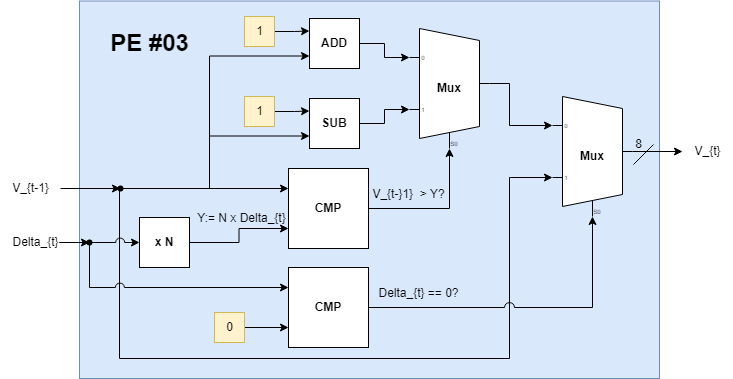

The diagram above was exported from draw.io. Its source (the exported page's mxGraphModel, read from the mxfile embedded in the PNG):
<mxGraphModel dx="1050" dy="573" grid="1" gridSize="10" guides="1" tooltips="1" connect="1" arrows="1" fold="1" page="1" pageScale="1" pageWidth="1169" pageHeight="827" math="0" shadow="0">
  <root>
    <mxCell id="0" />
    <mxCell id="1" parent="0" />
    <mxCell id="UcKqdTt6L8F-KolnT3fc-5" value="" style="rounded=0;whiteSpace=wrap;html=1;fillColor=#dae8fc;strokeColor=#6c8ebf;" parent="1" vertex="1">
      <mxGeometry x="80" y="132.5" width="580" height="377.5" as="geometry" />
    </mxCell>
    <mxCell id="xR6BbqueLe9RtG7NIl-R-2" style="edgeStyle=orthogonalEdgeStyle;rounded=0;orthogonalLoop=1;jettySize=auto;html=1;entryX=0.375;entryY=1;entryDx=10;entryDy=0;entryPerimeter=0;" parent="1" source="xR6BbqueLe9RtG7NIl-R-3" target="xR6BbqueLe9RtG7NIl-R-7" edge="1">
      <mxGeometry relative="1" as="geometry" />
    </mxCell>
    <mxCell id="xR6BbqueLe9RtG7NIl-R-3" value="&lt;b&gt;CMP&lt;br&gt;&lt;/b&gt;" style="whiteSpace=wrap;html=1;aspect=fixed;" parent="1" vertex="1">
      <mxGeometry x="289" y="300" width="80" height="80" as="geometry" />
    </mxCell>
    <mxCell id="xR6BbqueLe9RtG7NIl-R-4" style="edgeStyle=orthogonalEdgeStyle;rounded=0;orthogonalLoop=1;jettySize=auto;html=1;entryX=0;entryY=0.21666666666666667;entryDx=0;entryDy=3;entryPerimeter=0;" parent="1" source="xR6BbqueLe9RtG7NIl-R-5" target="xR6BbqueLe9RtG7NIl-R-7" edge="1">
      <mxGeometry relative="1" as="geometry" />
    </mxCell>
    <mxCell id="xR6BbqueLe9RtG7NIl-R-5" value="&lt;b&gt;ADD&lt;/b&gt;" style="whiteSpace=wrap;html=1;aspect=fixed;" parent="1" vertex="1">
      <mxGeometry x="310" y="150" width="50" height="50" as="geometry" />
    </mxCell>
    <mxCell id="jEETvDAnGAWnoLwthVqc-17" style="edgeStyle=orthogonalEdgeStyle;rounded=0;orthogonalLoop=1;jettySize=auto;html=1;exitX=1;exitY=0.5;exitDx=0;exitDy=-5;exitPerimeter=0;entryX=0;entryY=0.21666666666666667;entryDx=0;entryDy=3;entryPerimeter=0;" parent="1" source="xR6BbqueLe9RtG7NIl-R-7" target="jEETvDAnGAWnoLwthVqc-6" edge="1">
      <mxGeometry relative="1" as="geometry">
        <Array as="points">
          <mxPoint x="510" y="215" />
          <mxPoint x="510" y="257" />
        </Array>
      </mxGeometry>
    </mxCell>
    <mxCell id="xR6BbqueLe9RtG7NIl-R-7" value="&lt;b&gt;Mux&lt;/b&gt;" style="shadow=0;dashed=0;align=center;html=1;strokeWidth=1;shape=mxgraph.electrical.abstract.mux2;whiteSpace=wrap;" parent="1" vertex="1">
      <mxGeometry x="410" y="160" width="80" height="120" as="geometry" />
    </mxCell>
    <mxCell id="xR6BbqueLe9RtG7NIl-R-8" style="edgeStyle=orthogonalEdgeStyle;rounded=0;orthogonalLoop=1;jettySize=auto;html=1;entryX=0;entryY=0.65;entryDx=0;entryDy=3;entryPerimeter=0;" parent="1" source="xR6BbqueLe9RtG7NIl-R-9" target="xR6BbqueLe9RtG7NIl-R-7" edge="1">
      <mxGeometry relative="1" as="geometry" />
    </mxCell>
    <mxCell id="xR6BbqueLe9RtG7NIl-R-9" value="&lt;b&gt;SUB&lt;/b&gt;" style="whiteSpace=wrap;html=1;aspect=fixed;" parent="1" vertex="1">
      <mxGeometry x="310" y="230" width="50" height="50" as="geometry" />
    </mxCell>
    <mxCell id="xR6BbqueLe9RtG7NIl-R-10" style="edgeStyle=orthogonalEdgeStyle;rounded=0;orthogonalLoop=1;jettySize=auto;html=1;entryX=0;entryY=0.25;entryDx=0;entryDy=0;" parent="1" source="xR6BbqueLe9RtG7NIl-R-11" target="xR6BbqueLe9RtG7NIl-R-5" edge="1">
      <mxGeometry relative="1" as="geometry" />
    </mxCell>
    <mxCell id="xR6BbqueLe9RtG7NIl-R-11" value="1" style="text;html=1;align=center;verticalAlign=middle;resizable=0;points=[];autosize=1;strokeColor=#d6b656;fillColor=#fff2cc;" parent="1" vertex="1">
      <mxGeometry x="245" y="148" width="30" height="30" as="geometry" />
    </mxCell>
    <mxCell id="xR6BbqueLe9RtG7NIl-R-12" style="edgeStyle=orthogonalEdgeStyle;rounded=0;orthogonalLoop=1;jettySize=auto;html=1;entryX=0;entryY=0.25;entryDx=0;entryDy=0;" parent="1" source="xR6BbqueLe9RtG7NIl-R-13" target="xR6BbqueLe9RtG7NIl-R-9" edge="1">
      <mxGeometry relative="1" as="geometry" />
    </mxCell>
    <mxCell id="xR6BbqueLe9RtG7NIl-R-13" value="1" style="text;html=1;align=center;verticalAlign=middle;resizable=0;points=[];autosize=1;strokeColor=#d6b656;fillColor=#fff2cc;" parent="1" vertex="1">
      <mxGeometry x="245" y="228" width="30" height="30" as="geometry" />
    </mxCell>
    <mxCell id="xR6BbqueLe9RtG7NIl-R-14" style="edgeStyle=orthogonalEdgeStyle;rounded=0;orthogonalLoop=1;jettySize=auto;html=1;entryX=0;entryY=0.25;entryDx=0;entryDy=0;" parent="1" source="xR6BbqueLe9RtG7NIl-R-17" target="xR6BbqueLe9RtG7NIl-R-3" edge="1">
      <mxGeometry relative="1" as="geometry" />
    </mxCell>
    <mxCell id="xR6BbqueLe9RtG7NIl-R-15" style="edgeStyle=orthogonalEdgeStyle;rounded=0;orthogonalLoop=1;jettySize=auto;html=1;entryX=0;entryY=0.75;entryDx=0;entryDy=0;" parent="1" source="xR6BbqueLe9RtG7NIl-R-17" target="xR6BbqueLe9RtG7NIl-R-9" edge="1">
      <mxGeometry relative="1" as="geometry">
        <Array as="points">
          <mxPoint x="210" y="268" />
        </Array>
      </mxGeometry>
    </mxCell>
    <mxCell id="xR6BbqueLe9RtG7NIl-R-16" style="edgeStyle=orthogonalEdgeStyle;rounded=0;orthogonalLoop=1;jettySize=auto;html=1;entryX=0;entryY=0.75;entryDx=0;entryDy=0;" parent="1" source="xR6BbqueLe9RtG7NIl-R-17" target="xR6BbqueLe9RtG7NIl-R-5" edge="1">
      <mxGeometry relative="1" as="geometry">
        <Array as="points">
          <mxPoint x="210" y="187" />
        </Array>
      </mxGeometry>
    </mxCell>
    <mxCell id="jEETvDAnGAWnoLwthVqc-11" style="edgeStyle=orthogonalEdgeStyle;rounded=0;orthogonalLoop=1;jettySize=auto;html=1;entryX=0;entryY=0.65;entryDx=0;entryDy=3;entryPerimeter=0;" parent="1" source="xR6BbqueLe9RtG7NIl-R-17" target="jEETvDAnGAWnoLwthVqc-6" edge="1">
      <mxGeometry relative="1" as="geometry">
        <Array as="points">
          <mxPoint x="120" y="320" />
          <mxPoint x="120" y="490" />
          <mxPoint x="510" y="490" />
          <mxPoint x="510" y="309" />
        </Array>
      </mxGeometry>
    </mxCell>
    <mxCell id="xR6BbqueLe9RtG7NIl-R-17" value="" style="shape=waypoint;sketch=0;fillStyle=solid;size=6;pointerEvents=1;points=[];fillColor=none;resizable=0;rotatable=0;perimeter=centerPerimeter;snapToPoint=1;" parent="1" vertex="1">
      <mxGeometry x="111" y="310" width="20" height="20" as="geometry" />
    </mxCell>
    <mxCell id="xR6BbqueLe9RtG7NIl-R-18" style="edgeStyle=orthogonalEdgeStyle;rounded=0;orthogonalLoop=1;jettySize=auto;html=1;" parent="1" source="xR6BbqueLe9RtG7NIl-R-19" target="xR6BbqueLe9RtG7NIl-R-17" edge="1">
      <mxGeometry relative="1" as="geometry" />
    </mxCell>
    <mxCell id="xR6BbqueLe9RtG7NIl-R-19" value="V_{t-1}" style="text;html=1;align=center;verticalAlign=middle;resizable=0;points=[];autosize=1;strokeColor=none;fillColor=none;" parent="1" vertex="1">
      <mxGeometry x="1" y="305" width="60" height="30" as="geometry" />
    </mxCell>
    <mxCell id="jEETvDAnGAWnoLwthVqc-19" style="edgeStyle=orthogonalEdgeStyle;rounded=0;orthogonalLoop=1;jettySize=auto;html=1;" parent="1" source="xR6BbqueLe9RtG7NIl-R-21" target="jEETvDAnGAWnoLwthVqc-18" edge="1">
      <mxGeometry relative="1" as="geometry" />
    </mxCell>
    <mxCell id="xR6BbqueLe9RtG7NIl-R-21" value="Delta_{t}" style="text;html=1;align=center;verticalAlign=middle;resizable=0;points=[];autosize=1;strokeColor=none;fillColor=none;" parent="1" vertex="1">
      <mxGeometry x="1" y="359" width="70" height="30" as="geometry" />
    </mxCell>
    <mxCell id="xR6BbqueLe9RtG7NIl-R-23" value="PE #03" style="text;strokeColor=none;fillColor=none;html=1;fontSize=24;fontStyle=1;verticalAlign=middle;align=center;" parent="1" vertex="1">
      <mxGeometry x="100" y="155" width="100" height="40" as="geometry" />
    </mxCell>
    <mxCell id="UcKqdTt6L8F-KolnT3fc-1" style="edgeStyle=orthogonalEdgeStyle;rounded=0;orthogonalLoop=1;jettySize=auto;html=1;exitX=1;exitY=0.5;exitDx=0;exitDy=0;entryX=0;entryY=0.75;entryDx=0;entryDy=0;" parent="1" source="xR6BbqueLe9RtG7NIl-R-33" target="xR6BbqueLe9RtG7NIl-R-3" edge="1">
      <mxGeometry relative="1" as="geometry" />
    </mxCell>
    <mxCell id="xR6BbqueLe9RtG7NIl-R-33" value="&lt;b&gt;x N&lt;/b&gt;" style="whiteSpace=wrap;html=1;aspect=fixed;" parent="1" vertex="1">
      <mxGeometry x="140" y="349" width="50" height="50" as="geometry" />
    </mxCell>
    <mxCell id="UcKqdTt6L8F-KolnT3fc-3" value="Y:= N x Delta_{t}" style="text;html=1;align=center;verticalAlign=middle;resizable=0;points=[];autosize=1;strokeColor=none;fillColor=none;" parent="1" vertex="1">
      <mxGeometry x="187" y="335" width="110" height="30" as="geometry" />
    </mxCell>
    <mxCell id="UcKqdTt6L8F-KolnT3fc-4" value="V_{t-}1}&amp;nbsp; &amp;gt; Y?" style="text;html=1;align=center;verticalAlign=middle;resizable=0;points=[];autosize=1;strokeColor=none;fillColor=none;" parent="1" vertex="1">
      <mxGeometry x="359" y="311" width="100" height="30" as="geometry" />
    </mxCell>
    <mxCell id="jEETvDAnGAWnoLwthVqc-7" style="edgeStyle=orthogonalEdgeStyle;rounded=0;orthogonalLoop=1;jettySize=auto;html=1;entryX=0.375;entryY=1;entryDx=10;entryDy=0;entryPerimeter=0;jumpStyle=arc;jumpSize=10;" parent="1" source="jEETvDAnGAWnoLwthVqc-1" target="jEETvDAnGAWnoLwthVqc-6" edge="1">
      <mxGeometry relative="1" as="geometry" />
    </mxCell>
    <mxCell id="jEETvDAnGAWnoLwthVqc-1" value="&lt;b&gt;CMP&lt;br&gt;&lt;/b&gt;" style="whiteSpace=wrap;html=1;aspect=fixed;" parent="1" vertex="1">
      <mxGeometry x="289" y="399" width="80" height="80" as="geometry" />
    </mxCell>
    <mxCell id="jEETvDAnGAWnoLwthVqc-5" style="edgeStyle=orthogonalEdgeStyle;rounded=0;orthogonalLoop=1;jettySize=auto;html=1;entryX=0;entryY=0.75;entryDx=0;entryDy=0;" parent="1" source="jEETvDAnGAWnoLwthVqc-4" target="jEETvDAnGAWnoLwthVqc-1" edge="1">
      <mxGeometry relative="1" as="geometry" />
    </mxCell>
    <mxCell id="jEETvDAnGAWnoLwthVqc-4" value="0" style="text;html=1;align=center;verticalAlign=middle;resizable=0;points=[];autosize=1;strokeColor=#d6b656;fillColor=#fff2cc;" parent="1" vertex="1">
      <mxGeometry x="215" y="444" width="30" height="30" as="geometry" />
    </mxCell>
    <mxCell id="jEETvDAnGAWnoLwthVqc-13" style="edgeStyle=orthogonalEdgeStyle;rounded=0;orthogonalLoop=1;jettySize=auto;html=1;exitX=1;exitY=0.5;exitDx=0;exitDy=-5;exitPerimeter=0;" parent="1" source="jEETvDAnGAWnoLwthVqc-6" target="jEETvDAnGAWnoLwthVqc-12" edge="1">
      <mxGeometry relative="1" as="geometry" />
    </mxCell>
    <mxCell id="jEETvDAnGAWnoLwthVqc-6" value="&lt;b&gt;Mux&lt;/b&gt;" style="shadow=0;dashed=0;align=center;html=1;strokeWidth=1;shape=mxgraph.electrical.abstract.mux2;whiteSpace=wrap;" parent="1" vertex="1">
      <mxGeometry x="553" y="228" width="80" height="120" as="geometry" />
    </mxCell>
    <mxCell id="jEETvDAnGAWnoLwthVqc-8" value="Delta_{t} == 0?" style="text;html=1;align=center;verticalAlign=middle;resizable=0;points=[];autosize=1;strokeColor=none;fillColor=none;" parent="1" vertex="1">
      <mxGeometry x="369" y="410" width="100" height="30" as="geometry" />
    </mxCell>
    <mxCell id="jEETvDAnGAWnoLwthVqc-12" value="V_{t}" style="text;html=1;align=center;verticalAlign=middle;resizable=0;points=[];autosize=1;strokeColor=none;fillColor=none;" parent="1" vertex="1">
      <mxGeometry x="683" y="268" width="50" height="30" as="geometry" />
    </mxCell>
    <mxCell id="jEETvDAnGAWnoLwthVqc-14" value="" style="group" parent="1" vertex="1" connectable="0">
      <mxGeometry x="624" y="261" width="30" height="35" as="geometry" />
    </mxCell>
    <mxCell id="jEETvDAnGAWnoLwthVqc-15" value="" style="endArrow=none;html=1;rounded=0;" parent="jEETvDAnGAWnoLwthVqc-14" edge="1">
      <mxGeometry width="50" height="50" relative="1" as="geometry">
        <mxPoint x="10" y="35" as="sourcePoint" />
        <mxPoint x="30" y="15" as="targetPoint" />
      </mxGeometry>
    </mxCell>
    <mxCell id="jEETvDAnGAWnoLwthVqc-16" value="8" style="text;html=1;align=center;verticalAlign=middle;resizable=0;points=[];autosize=1;strokeColor=none;fillColor=none;" parent="jEETvDAnGAWnoLwthVqc-14" vertex="1">
      <mxGeometry width="30" height="30" as="geometry" />
    </mxCell>
    <mxCell id="jEETvDAnGAWnoLwthVqc-20" style="edgeStyle=orthogonalEdgeStyle;rounded=0;orthogonalLoop=1;jettySize=auto;html=1;entryX=0;entryY=0.5;entryDx=0;entryDy=0;jumpStyle=arc;jumpSize=9;" parent="1" source="jEETvDAnGAWnoLwthVqc-18" target="xR6BbqueLe9RtG7NIl-R-33" edge="1">
      <mxGeometry relative="1" as="geometry" />
    </mxCell>
    <mxCell id="jEETvDAnGAWnoLwthVqc-22" style="edgeStyle=orthogonalEdgeStyle;rounded=0;orthogonalLoop=1;jettySize=auto;html=1;entryX=0;entryY=0.25;entryDx=0;entryDy=0;jumpStyle=arc;jumpSize=9;" parent="1" source="jEETvDAnGAWnoLwthVqc-18" target="jEETvDAnGAWnoLwthVqc-1" edge="1">
      <mxGeometry relative="1" as="geometry">
        <Array as="points">
          <mxPoint x="90" y="419" />
        </Array>
      </mxGeometry>
    </mxCell>
    <mxCell id="jEETvDAnGAWnoLwthVqc-18" value="" style="shape=waypoint;sketch=0;fillStyle=solid;size=6;pointerEvents=1;points=[];fillColor=none;resizable=0;rotatable=0;perimeter=centerPerimeter;snapToPoint=1;" parent="1" vertex="1">
      <mxGeometry x="80" y="364" width="20" height="20" as="geometry" />
    </mxCell>
  </root>
</mxGraphModel>